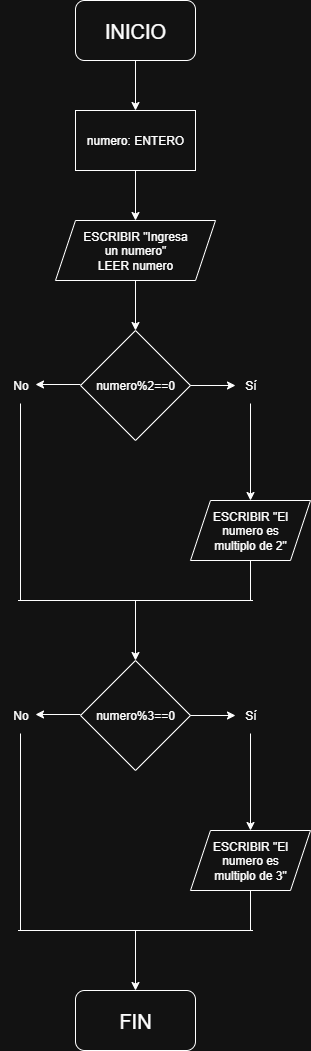

The diagram above was exported from draw.io. Its source (the exported page's mxGraphModel, read from the mxfile embedded in the PNG):
<mxGraphModel dx="1699" dy="537" grid="0" gridSize="10" guides="1" tooltips="1" connect="1" arrows="1" fold="1" page="1" pageScale="1" pageWidth="827" pageHeight="1169" math="0" shadow="0">
  <root>
    <mxCell id="0" />
    <mxCell id="1" parent="0" />
    <mxCell id="JlwxehnlzC_0k7-zn_Nu-1" value="&lt;font style=&quot;font-size: 20px;&quot;&gt;INICIO&lt;/font&gt;" style="rounded=1;whiteSpace=wrap;html=1;" parent="1" vertex="1">
      <mxGeometry x="-440" y="10" width="120" height="60" as="geometry" />
    </mxCell>
    <mxCell id="JlwxehnlzC_0k7-zn_Nu-2" value="" style="endArrow=classic;html=1;rounded=0;exitX=0.5;exitY=1;exitDx=0;exitDy=0;" parent="1" source="JlwxehnlzC_0k7-zn_Nu-1" edge="1">
      <mxGeometry width="50" height="50" relative="1" as="geometry">
        <mxPoint x="-400" y="300" as="sourcePoint" />
        <mxPoint x="-380" y="120" as="targetPoint" />
      </mxGeometry>
    </mxCell>
    <mxCell id="JlwxehnlzC_0k7-zn_Nu-3" value="numero: ENTERO" style="rounded=0;whiteSpace=wrap;html=1;" parent="1" vertex="1">
      <mxGeometry x="-440" y="120" width="120" height="60" as="geometry" />
    </mxCell>
    <mxCell id="JlwxehnlzC_0k7-zn_Nu-4" value="" style="endArrow=classic;html=1;rounded=0;exitX=0.5;exitY=1;exitDx=0;exitDy=0;" parent="1" source="JlwxehnlzC_0k7-zn_Nu-3" edge="1">
      <mxGeometry width="50" height="50" relative="1" as="geometry">
        <mxPoint x="-400" y="300" as="sourcePoint" />
        <mxPoint x="-380" y="230" as="targetPoint" />
      </mxGeometry>
    </mxCell>
    <mxCell id="JlwxehnlzC_0k7-zn_Nu-5" value="ESCRIBIR &quot;Ingresa&lt;div&gt;un numero&quot;&lt;/div&gt;&lt;div&gt;LEER numero&lt;/div&gt;" style="shape=parallelogram;perimeter=parallelogramPerimeter;whiteSpace=wrap;html=1;fixedSize=1;" parent="1" vertex="1">
      <mxGeometry x="-460" y="230" width="160" height="60" as="geometry" />
    </mxCell>
    <mxCell id="JlwxehnlzC_0k7-zn_Nu-6" value="" style="endArrow=classic;html=1;rounded=0;exitX=0.5;exitY=1;exitDx=0;exitDy=0;" parent="1" source="JlwxehnlzC_0k7-zn_Nu-5" edge="1">
      <mxGeometry width="50" height="50" relative="1" as="geometry">
        <mxPoint x="-400" y="300" as="sourcePoint" />
        <mxPoint x="-380" y="340" as="targetPoint" />
      </mxGeometry>
    </mxCell>
    <mxCell id="JlwxehnlzC_0k7-zn_Nu-7" value="numero%2==0" style="rhombus;whiteSpace=wrap;html=1;" parent="1" vertex="1">
      <mxGeometry x="-435" y="340" width="110" height="110" as="geometry" />
    </mxCell>
    <mxCell id="JlwxehnlzC_0k7-zn_Nu-8" value="" style="endArrow=classic;html=1;rounded=0;exitX=1;exitY=0.5;exitDx=0;exitDy=0;" parent="1" source="JlwxehnlzC_0k7-zn_Nu-7" edge="1">
      <mxGeometry width="50" height="50" relative="1" as="geometry">
        <mxPoint x="-400" y="500" as="sourcePoint" />
        <mxPoint x="-280" y="395" as="targetPoint" />
      </mxGeometry>
    </mxCell>
    <mxCell id="JlwxehnlzC_0k7-zn_Nu-9" value="Sí" style="text;html=1;align=center;verticalAlign=middle;resizable=0;points=[];autosize=1;strokeColor=none;fillColor=none;" parent="1" vertex="1">
      <mxGeometry x="-280" y="380" width="30" height="30" as="geometry" />
    </mxCell>
    <mxCell id="JlwxehnlzC_0k7-zn_Nu-10" value="" style="endArrow=classic;html=1;rounded=0;exitX=0.5;exitY=1.1;exitDx=0;exitDy=0;exitPerimeter=0;" parent="1" source="JlwxehnlzC_0k7-zn_Nu-9" edge="1">
      <mxGeometry width="50" height="50" relative="1" as="geometry">
        <mxPoint x="-400" y="500" as="sourcePoint" />
        <mxPoint x="-265" y="510" as="targetPoint" />
      </mxGeometry>
    </mxCell>
    <mxCell id="JlwxehnlzC_0k7-zn_Nu-11" value="ESCRIBIR &quot;El numero es&lt;div&gt;multiplo de 2&quot;&lt;/div&gt;" style="shape=parallelogram;perimeter=parallelogramPerimeter;whiteSpace=wrap;html=1;fixedSize=1;" parent="1" vertex="1">
      <mxGeometry x="-325" y="510" width="120" height="60" as="geometry" />
    </mxCell>
    <mxCell id="JlwxehnlzC_0k7-zn_Nu-12" value="" style="endArrow=classic;html=1;rounded=0;exitX=1;exitY=0.5;exitDx=0;exitDy=0;" parent="1" edge="1">
      <mxGeometry width="50" height="50" relative="1" as="geometry">
        <mxPoint x="-435" y="394" as="sourcePoint" />
        <mxPoint x="-480" y="394" as="targetPoint" />
      </mxGeometry>
    </mxCell>
    <mxCell id="JlwxehnlzC_0k7-zn_Nu-13" value="No" style="text;html=1;align=center;verticalAlign=middle;resizable=0;points=[];autosize=1;strokeColor=none;fillColor=none;" parent="1" vertex="1">
      <mxGeometry x="-515" y="380" width="40" height="30" as="geometry" />
    </mxCell>
    <mxCell id="JlwxehnlzC_0k7-zn_Nu-15" value="" style="endArrow=none;html=1;rounded=0;entryX=0.5;entryY=1;entryDx=0;entryDy=0;" parent="1" target="JlwxehnlzC_0k7-zn_Nu-11" edge="1">
      <mxGeometry width="50" height="50" relative="1" as="geometry">
        <mxPoint x="-265" y="610" as="sourcePoint" />
        <mxPoint x="-380" y="550" as="targetPoint" />
      </mxGeometry>
    </mxCell>
    <mxCell id="JlwxehnlzC_0k7-zn_Nu-16" value="" style="endArrow=none;html=1;rounded=0;" parent="1" edge="1">
      <mxGeometry width="50" height="50" relative="1" as="geometry">
        <mxPoint x="-497.5" y="610" as="sourcePoint" />
        <mxPoint x="-262.5" y="610" as="targetPoint" />
      </mxGeometry>
    </mxCell>
    <mxCell id="JlwxehnlzC_0k7-zn_Nu-17" value="" style="endArrow=none;html=1;rounded=0;entryX=0.5;entryY=1.1;entryDx=0;entryDy=0;entryPerimeter=0;" parent="1" target="JlwxehnlzC_0k7-zn_Nu-13" edge="1">
      <mxGeometry width="50" height="50" relative="1" as="geometry">
        <mxPoint x="-495" y="610" as="sourcePoint" />
        <mxPoint x="-490" y="440" as="targetPoint" />
      </mxGeometry>
    </mxCell>
    <mxCell id="JlwxehnlzC_0k7-zn_Nu-18" value="" style="endArrow=classic;html=1;rounded=0;" parent="1" edge="1">
      <mxGeometry width="50" height="50" relative="1" as="geometry">
        <mxPoint x="-380" y="610" as="sourcePoint" />
        <mxPoint x="-380" y="670" as="targetPoint" />
      </mxGeometry>
    </mxCell>
    <mxCell id="JlwxehnlzC_0k7-zn_Nu-19" value="numero%3==0" style="rhombus;whiteSpace=wrap;html=1;" parent="1" vertex="1">
      <mxGeometry x="-435" y="670" width="110" height="110" as="geometry" />
    </mxCell>
    <mxCell id="JlwxehnlzC_0k7-zn_Nu-20" value="" style="endArrow=classic;html=1;rounded=0;exitX=1;exitY=0.5;exitDx=0;exitDy=0;" parent="1" source="JlwxehnlzC_0k7-zn_Nu-19" edge="1">
      <mxGeometry width="50" height="50" relative="1" as="geometry">
        <mxPoint x="-400" y="830" as="sourcePoint" />
        <mxPoint x="-280" y="725" as="targetPoint" />
      </mxGeometry>
    </mxCell>
    <mxCell id="JlwxehnlzC_0k7-zn_Nu-21" value="Sí" style="text;html=1;align=center;verticalAlign=middle;resizable=0;points=[];autosize=1;strokeColor=none;fillColor=none;" parent="1" vertex="1">
      <mxGeometry x="-280" y="710" width="30" height="30" as="geometry" />
    </mxCell>
    <mxCell id="JlwxehnlzC_0k7-zn_Nu-22" value="" style="endArrow=classic;html=1;rounded=0;exitX=0.5;exitY=1.1;exitDx=0;exitDy=0;exitPerimeter=0;" parent="1" source="JlwxehnlzC_0k7-zn_Nu-21" edge="1">
      <mxGeometry width="50" height="50" relative="1" as="geometry">
        <mxPoint x="-400" y="830" as="sourcePoint" />
        <mxPoint x="-265" y="840" as="targetPoint" />
      </mxGeometry>
    </mxCell>
    <mxCell id="JlwxehnlzC_0k7-zn_Nu-23" value="ESCRIBIR &quot;El numero es&lt;div&gt;multiplo de 3&quot;&lt;/div&gt;" style="shape=parallelogram;perimeter=parallelogramPerimeter;whiteSpace=wrap;html=1;fixedSize=1;" parent="1" vertex="1">
      <mxGeometry x="-325" y="840" width="120" height="60" as="geometry" />
    </mxCell>
    <mxCell id="JlwxehnlzC_0k7-zn_Nu-24" value="" style="endArrow=classic;html=1;rounded=0;exitX=1;exitY=0.5;exitDx=0;exitDy=0;" parent="1" edge="1">
      <mxGeometry width="50" height="50" relative="1" as="geometry">
        <mxPoint x="-435" y="724" as="sourcePoint" />
        <mxPoint x="-480" y="724" as="targetPoint" />
      </mxGeometry>
    </mxCell>
    <mxCell id="JlwxehnlzC_0k7-zn_Nu-25" value="No" style="text;html=1;align=center;verticalAlign=middle;resizable=0;points=[];autosize=1;strokeColor=none;fillColor=none;" parent="1" vertex="1">
      <mxGeometry x="-515" y="710" width="40" height="30" as="geometry" />
    </mxCell>
    <mxCell id="JlwxehnlzC_0k7-zn_Nu-26" value="" style="endArrow=none;html=1;rounded=0;entryX=0.5;entryY=1;entryDx=0;entryDy=0;" parent="1" target="JlwxehnlzC_0k7-zn_Nu-23" edge="1">
      <mxGeometry width="50" height="50" relative="1" as="geometry">
        <mxPoint x="-265" y="940" as="sourcePoint" />
        <mxPoint x="-380" y="880" as="targetPoint" />
      </mxGeometry>
    </mxCell>
    <mxCell id="JlwxehnlzC_0k7-zn_Nu-27" value="" style="endArrow=none;html=1;rounded=0;" parent="1" edge="1">
      <mxGeometry width="50" height="50" relative="1" as="geometry">
        <mxPoint x="-497.5" y="940" as="sourcePoint" />
        <mxPoint x="-262.5" y="940" as="targetPoint" />
      </mxGeometry>
    </mxCell>
    <mxCell id="JlwxehnlzC_0k7-zn_Nu-28" value="" style="endArrow=none;html=1;rounded=0;entryX=0.5;entryY=1.1;entryDx=0;entryDy=0;entryPerimeter=0;" parent="1" target="JlwxehnlzC_0k7-zn_Nu-25" edge="1">
      <mxGeometry width="50" height="50" relative="1" as="geometry">
        <mxPoint x="-495" y="940" as="sourcePoint" />
        <mxPoint x="-490" y="770" as="targetPoint" />
      </mxGeometry>
    </mxCell>
    <mxCell id="JlwxehnlzC_0k7-zn_Nu-29" value="" style="endArrow=classic;html=1;rounded=0;" parent="1" edge="1">
      <mxGeometry width="50" height="50" relative="1" as="geometry">
        <mxPoint x="-380" y="940" as="sourcePoint" />
        <mxPoint x="-380" y="1000" as="targetPoint" />
      </mxGeometry>
    </mxCell>
    <mxCell id="JlwxehnlzC_0k7-zn_Nu-30" value="&lt;font style=&quot;font-size: 20px;&quot;&gt;FIN&lt;/font&gt;" style="rounded=1;whiteSpace=wrap;html=1;" parent="1" vertex="1">
      <mxGeometry x="-440" y="1000" width="120" height="60" as="geometry" />
    </mxCell>
  </root>
</mxGraphModel>